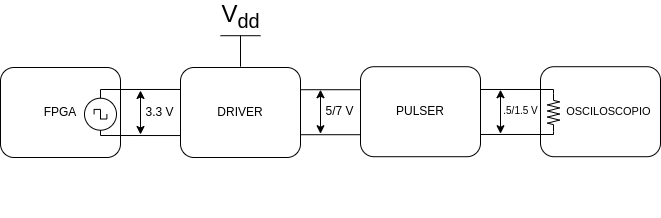

The diagram above was exported from draw.io. Its source (the exported page's mxGraphModel, read from the mxfile embedded in the PNG):
<mxGraphModel dx="721" dy="452" grid="1" gridSize="10" guides="1" tooltips="1" connect="1" arrows="1" fold="1" page="1" pageScale="1" pageWidth="827" pageHeight="1169" math="0" shadow="0">
  <root>
    <mxCell id="0" />
    <mxCell id="1" parent="0" />
    <mxCell id="pFZX_X5YA-n5OsxHcyfF-2" value="FPGA" style="rounded=1;whiteSpace=wrap;html=1;" parent="1" vertex="1">
      <mxGeometry x="120" y="190" width="120" height="90" as="geometry" />
    </mxCell>
    <mxCell id="pFZX_X5YA-n5OsxHcyfF-3" value="DRIVER" style="rounded=1;whiteSpace=wrap;html=1;" parent="1" vertex="1">
      <mxGeometry x="300" y="190" width="120" height="90" as="geometry" />
    </mxCell>
    <mxCell id="pFZX_X5YA-n5OsxHcyfF-4" value="PULSER" style="rounded=1;whiteSpace=wrap;html=1;" parent="1" vertex="1">
      <mxGeometry x="480" y="189.21" width="120" height="90" as="geometry" />
    </mxCell>
    <mxCell id="pFZX_X5YA-n5OsxHcyfF-5" value="&lt;font style=&quot;font-size: 10px;&quot;&gt;&amp;nbsp; &amp;nbsp; &amp;nbsp; &lt;/font&gt;&lt;font style=&quot;font-size: 11px;&quot;&gt;OSCILOSCOPIO&lt;/font&gt;" style="rounded=1;whiteSpace=wrap;html=1;" parent="1" vertex="1">
      <mxGeometry x="660" y="189.21" width="120" height="90" as="geometry" />
    </mxCell>
    <mxCell id="MevzT5LqgJac48e-8TaN-1" value="" style="pointerEvents=1;verticalLabelPosition=bottom;shadow=0;dashed=0;align=center;html=1;verticalAlign=top;shape=mxgraph.electrical.signal_sources.source;aspect=fixed;points=[[0.5,0,0],[1,0.5,0],[0.5,1,0],[0,0.5,0]];elSignalType=square;" vertex="1" parent="1">
      <mxGeometry x="204" y="220.71" width="32" height="32" as="geometry" />
    </mxCell>
    <mxCell id="MevzT5LqgJac48e-8TaN-2" value="" style="pointerEvents=1;verticalLabelPosition=bottom;shadow=0;dashed=0;align=center;html=1;verticalAlign=top;shape=mxgraph.electrical.resistors.resistor_2;direction=south;" vertex="1" parent="1">
      <mxGeometry x="667" y="216" width="12" height="38" as="geometry" />
    </mxCell>
    <mxCell id="MevzT5LqgJac48e-8TaN-6" value="" style="endArrow=classic;startArrow=classic;html=1;rounded=0;" edge="1" parent="1">
      <mxGeometry width="50" height="50" relative="1" as="geometry">
        <mxPoint x="260" y="257" as="sourcePoint" />
        <mxPoint x="260" y="213" as="targetPoint" />
      </mxGeometry>
    </mxCell>
    <mxCell id="MevzT5LqgJac48e-8TaN-7" value="3.3 V" style="text;html=1;align=center;verticalAlign=middle;resizable=0;points=[];autosize=1;strokeColor=none;fillColor=none;" vertex="1" parent="1">
      <mxGeometry x="255" y="221.5" width="47" height="27" as="geometry" />
    </mxCell>
    <mxCell id="MevzT5LqgJac48e-8TaN-8" value="" style="endArrow=none;html=1;rounded=0;exitX=1;exitY=0.25;exitDx=0;exitDy=0;entryX=0;entryY=0.25;entryDx=0;entryDy=0;" edge="1" parent="1">
      <mxGeometry width="50" height="50" relative="1" as="geometry">
        <mxPoint x="420" y="212.20999999999998" as="sourcePoint" />
        <mxPoint x="480" y="212.20999999999998" as="targetPoint" />
      </mxGeometry>
    </mxCell>
    <mxCell id="MevzT5LqgJac48e-8TaN-9" value="" style="endArrow=none;html=1;rounded=0;entryX=0;entryY=0.75;entryDx=0;entryDy=0;exitX=1;exitY=0.75;exitDx=0;exitDy=0;" edge="1" parent="1">
      <mxGeometry width="50" height="50" relative="1" as="geometry">
        <mxPoint x="420" y="257.21" as="sourcePoint" />
        <mxPoint x="480" y="257.21" as="targetPoint" />
      </mxGeometry>
    </mxCell>
    <mxCell id="MevzT5LqgJac48e-8TaN-10" value="" style="endArrow=classic;startArrow=classic;html=1;rounded=0;" edge="1" parent="1">
      <mxGeometry width="50" height="50" relative="1" as="geometry">
        <mxPoint x="440" y="256.21" as="sourcePoint" />
        <mxPoint x="440" y="212.20999999999998" as="targetPoint" />
      </mxGeometry>
    </mxCell>
    <mxCell id="MevzT5LqgJac48e-8TaN-11" value="5/7 V" style="text;html=1;align=center;verticalAlign=middle;resizable=0;points=[];autosize=1;strokeColor=none;fillColor=none;" vertex="1" parent="1">
      <mxGeometry x="435" y="220.70999999999998" width="47" height="27" as="geometry" />
    </mxCell>
    <mxCell id="MevzT5LqgJac48e-8TaN-14" value="" style="endArrow=classic;startArrow=classic;html=1;rounded=0;" edge="1" parent="1">
      <mxGeometry width="50" height="50" relative="1" as="geometry">
        <mxPoint x="620" y="256.21" as="sourcePoint" />
        <mxPoint x="620" y="212.21" as="targetPoint" />
      </mxGeometry>
    </mxCell>
    <mxCell id="MevzT5LqgJac48e-8TaN-15" value=".5/1.5 V" style="text;html=1;align=center;verticalAlign=middle;resizable=0;points=[];autosize=1;strokeColor=none;fillColor=none;fontSize=10;" vertex="1" parent="1">
      <mxGeometry x="613" y="220.71" width="53" height="25" as="geometry" />
    </mxCell>
    <mxCell id="MevzT5LqgJac48e-8TaN-19" value="" style="endArrow=none;html=1;rounded=0;exitX=0.5;exitY=0;exitDx=0;exitDy=0;exitPerimeter=0;entryX=-0.003;entryY=0.244;entryDx=0;entryDy=0;entryPerimeter=0;" edge="1" parent="1" source="MevzT5LqgJac48e-8TaN-1" target="pFZX_X5YA-n5OsxHcyfF-3">
      <mxGeometry width="50" height="50" relative="1" as="geometry">
        <mxPoint x="196" y="238" as="sourcePoint" />
        <mxPoint x="299" y="212" as="targetPoint" />
        <Array as="points">
          <mxPoint x="220" y="212" />
        </Array>
      </mxGeometry>
    </mxCell>
    <mxCell id="MevzT5LqgJac48e-8TaN-21" value="" style="endArrow=none;html=1;rounded=0;entryX=0.5;entryY=1;entryDx=0;entryDy=0;entryPerimeter=0;exitX=-0.003;exitY=0.756;exitDx=0;exitDy=0;exitPerimeter=0;" edge="1" parent="1" source="pFZX_X5YA-n5OsxHcyfF-3" target="MevzT5LqgJac48e-8TaN-1">
      <mxGeometry width="50" height="50" relative="1" as="geometry">
        <mxPoint x="299" y="258" as="sourcePoint" />
        <mxPoint x="220" y="253" as="targetPoint" />
        <Array as="points">
          <mxPoint x="220" y="258" />
        </Array>
      </mxGeometry>
    </mxCell>
    <mxCell id="MevzT5LqgJac48e-8TaN-22" value="" style="endArrow=none;html=1;rounded=0;entryX=0;entryY=0.5;entryDx=0;entryDy=0;entryPerimeter=0;exitX=1.004;exitY=0.253;exitDx=0;exitDy=0;exitPerimeter=0;" edge="1" parent="1" source="pFZX_X5YA-n5OsxHcyfF-4" target="MevzT5LqgJac48e-8TaN-2">
      <mxGeometry width="50" height="50" relative="1" as="geometry">
        <mxPoint x="601" y="212" as="sourcePoint" />
        <mxPoint x="692" y="212" as="targetPoint" />
        <Array as="points">
          <mxPoint x="673" y="212" />
        </Array>
      </mxGeometry>
    </mxCell>
    <mxCell id="MevzT5LqgJac48e-8TaN-25" value="" style="endArrow=none;html=1;rounded=0;entryX=1;entryY=0.5;entryDx=0;entryDy=0;entryPerimeter=0;exitX=1.004;exitY=0.753;exitDx=0;exitDy=0;exitPerimeter=0;" edge="1" parent="1" source="pFZX_X5YA-n5OsxHcyfF-4" target="MevzT5LqgJac48e-8TaN-2">
      <mxGeometry width="50" height="50" relative="1" as="geometry">
        <mxPoint x="601" y="257" as="sourcePoint" />
        <mxPoint x="679" y="220" as="targetPoint" />
        <Array as="points">
          <mxPoint x="673" y="257" />
        </Array>
      </mxGeometry>
    </mxCell>
    <mxCell id="MevzT5LqgJac48e-8TaN-28" value="V&lt;sub&gt;dd&lt;/sub&gt;" style="verticalLabelPosition=top;verticalAlign=bottom;shape=mxgraph.electrical.signal_sources.vdd;shadow=0;dashed=0;align=center;strokeWidth=1;fontSize=24;html=1;flipV=1;" vertex="1" parent="1">
      <mxGeometry x="340" y="158.21" width="40" height="31" as="geometry" />
    </mxCell>
    <mxCell id="MevzT5LqgJac48e-8TaN-29" value="" style="rounded=0;whiteSpace=wrap;html=1;fillColor=none;strokeColor=none;" vertex="1" parent="1">
      <mxGeometry x="398.5" y="279.21" width="120" height="60" as="geometry" />
    </mxCell>
  </root>
</mxGraphModel>